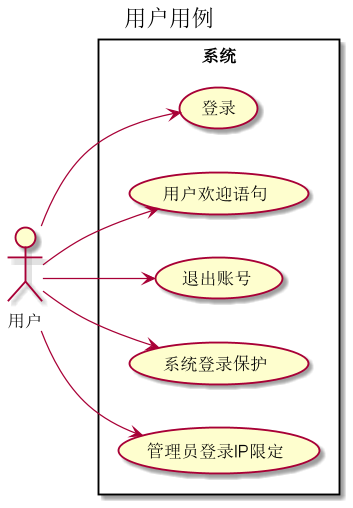

The diagram above was rendered by PlantUML. Its source (embedded in the PNG):
@startuml
title 用户用例
left to right direction
actor 用户
rectangle "系统" {
' 用户
用户 --> (登录)
用户 --> (用户欢迎语句)
用户 --> (退出账号)
用户 --> (系统登录保护)
用户 --> (管理员登录IP限定)
}

@enduml